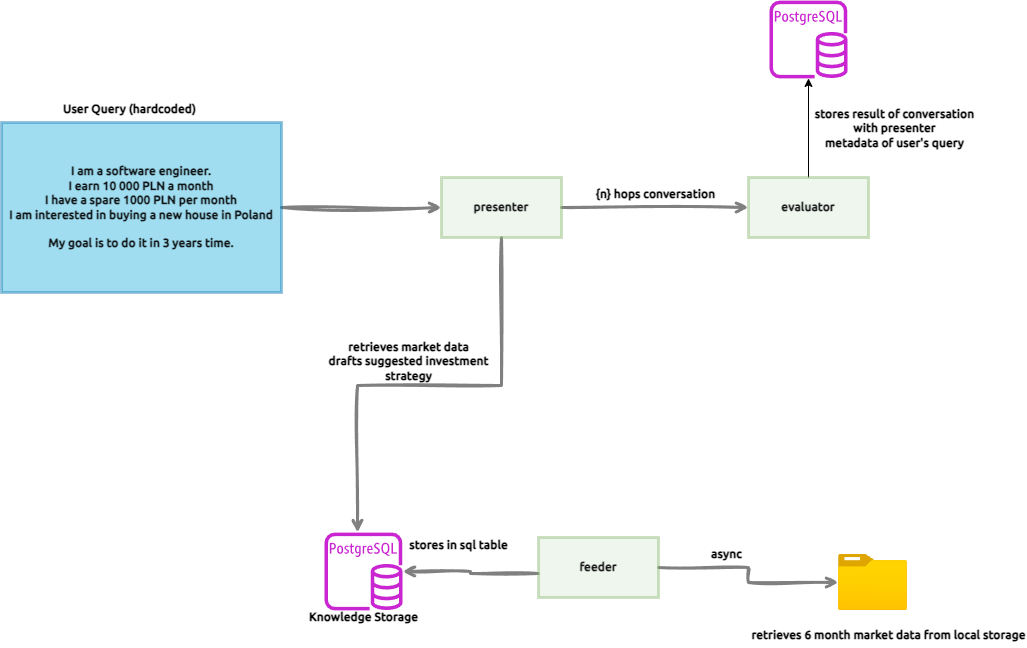

The diagram above was exported from draw.io. Its source (the exported page's mxGraphModel, read from the mxfile embedded in the PNG):
<mxGraphModel dx="1434" dy="836" grid="0" gridSize="10" guides="1" tooltips="1" connect="1" arrows="1" fold="1" page="1" pageScale="1" pageWidth="1200" pageHeight="1600" math="0" shadow="0">
  <root>
    <mxCell id="0" />
    <mxCell id="1" parent="0" />
    <mxCell id="opJD9HLW1Uyg5Fvw-MjP-20" value="" style="edgeStyle=orthogonalEdgeStyle;rounded=0;orthogonalLoop=1;jettySize=auto;html=1;labelBackgroundColor=none;endArrow=open;fontSize=19;fontFamily=Ubuntu;strokeColor=#808080;startArrow=none;startFill=0;endFill=0;strokeWidth=3;fontSource=https%3A%2F%2Ffonts.googleapis.com%2Fcss%3Ffamily%3DUbuntu;sketch=1;curveFitting=1;jiggle=2;shadow=0;labelBorderColor=none;textOpacity=90;fontStyle=1;" parent="1" source="opJD9HLW1Uyg5Fvw-MjP-1" target="opJD9HLW1Uyg5Fvw-MjP-19" edge="1">
      <mxGeometry relative="1" as="geometry" />
    </mxCell>
    <mxCell id="opJD9HLW1Uyg5Fvw-MjP-1" value="&lt;div&gt;I am a software engineer.&lt;/div&gt;&lt;div&gt;I earn 10 000 PLN a month&lt;/div&gt;&lt;div&gt;I have a spare 1000 PLN per month&lt;/div&gt;&lt;div&gt;I am interested in buying a new house in Poland&lt;/div&gt;&lt;div&gt;&lt;br&gt;&lt;/div&gt;&lt;div&gt;My goal is to do it in 3 years time.&lt;/div&gt;" style="rounded=0;whiteSpace=wrap;html=1;fillColor=#12ABDB;strokeColor=#0070AD;fontFamily=Ubuntu;strokeWidth=3;fontSource=https%3A%2F%2Ffonts.googleapis.com%2Fcss%3Ffamily%3DUbuntu;labelBorderColor=none;textOpacity=90;fontStyle=1;gradientColor=none;fillStyle=auto;labelBackgroundColor=none;opacity=40;" parent="1" vertex="1">
      <mxGeometry x="56" y="162" width="280" height="170" as="geometry" />
    </mxCell>
    <mxCell id="opJD9HLW1Uyg5Fvw-MjP-10" style="edgeStyle=orthogonalEdgeStyle;rounded=0;orthogonalLoop=1;jettySize=auto;html=1;labelBackgroundColor=none;endArrow=open;fontSize=19;fontFamily=Ubuntu;strokeColor=#808080;startArrow=none;startFill=0;endFill=0;strokeWidth=3;fontSource=https%3A%2F%2Ffonts.googleapis.com%2Fcss%3Ffamily%3DUbuntu;sketch=1;curveFitting=1;jiggle=2;shadow=0;labelBorderColor=none;textOpacity=90;fontStyle=1;" parent="1" source="opJD9HLW1Uyg5Fvw-MjP-4" target="opJD9HLW1Uyg5Fvw-MjP-6" edge="1">
      <mxGeometry relative="1" as="geometry">
        <Array as="points">
          <mxPoint x="525" y="613" />
          <mxPoint x="525" y="611" />
        </Array>
      </mxGeometry>
    </mxCell>
    <mxCell id="opJD9HLW1Uyg5Fvw-MjP-12" style="edgeStyle=orthogonalEdgeStyle;rounded=0;orthogonalLoop=1;jettySize=auto;html=1;labelBackgroundColor=none;endArrow=open;fontSize=19;fontFamily=Ubuntu;strokeColor=#808080;startArrow=none;startFill=0;endFill=0;strokeWidth=3;fontSource=https%3A%2F%2Ffonts.googleapis.com%2Fcss%3Ffamily%3DUbuntu;sketch=1;curveFitting=1;jiggle=2;shadow=0;labelBorderColor=none;textOpacity=90;fontStyle=1;" parent="1" source="opJD9HLW1Uyg5Fvw-MjP-4" target="5ZaZs-pvYe-qKwX8dHFW-2" edge="1">
      <mxGeometry relative="1" as="geometry">
        <mxPoint x="867" y="619.5" as="targetPoint" />
      </mxGeometry>
    </mxCell>
    <mxCell id="opJD9HLW1Uyg5Fvw-MjP-4" value="feeder" style="whiteSpace=wrap;html=1;rounded=0;fillColor=#d5e8d4;strokeColor=#82b366;fontFamily=Ubuntu;strokeWidth=3;fontSource=https%3A%2F%2Ffonts.googleapis.com%2Fcss%3Ffamily%3DUbuntu;labelBorderColor=none;textOpacity=90;fontStyle=1;fillStyle=auto;labelBackgroundColor=none;opacity=40;" parent="1" vertex="1">
      <mxGeometry x="593" y="577" width="120" height="60" as="geometry" />
    </mxCell>
    <mxCell id="opJD9HLW1Uyg5Fvw-MjP-6" value="" style="sketch=0;outlineConnect=0;fontColor=#232F3E;gradientColor=none;fillColor=#C925D1;strokeColor=none;dashed=0;verticalLabelPosition=bottom;verticalAlign=top;align=center;html=1;fontSize=12;fontStyle=0;aspect=fixed;pointerEvents=1;shape=mxgraph.aws4.rds_postgresql_instance;" parent="1" vertex="1">
      <mxGeometry x="379" y="572" width="78" height="78" as="geometry" />
    </mxCell>
    <mxCell id="opJD9HLW1Uyg5Fvw-MjP-7" value="Knowledge Storage" style="text;html=1;align=center;verticalAlign=middle;resizable=0;points=[];autosize=1;strokeColor=none;fillColor=none;fontFamily=Ubuntu;fontSource=https%3A%2F%2Ffonts.googleapis.com%2Fcss%3Ffamily%3DUbuntu;fontStyle=1;" parent="1" vertex="1">
      <mxGeometry x="353" y="642" width="130" height="30" as="geometry" />
    </mxCell>
    <mxCell id="opJD9HLW1Uyg5Fvw-MjP-13" value="retrieves 6 month market data from local storage" style="text;html=1;align=center;verticalAlign=middle;resizable=0;points=[];autosize=1;strokeColor=none;fillColor=none;fontFamily=Ubuntu;fontSource=https%3A%2F%2Ffonts.googleapis.com%2Fcss%3Ffamily%3DUbuntu;fontStyle=1;" parent="1" vertex="1">
      <mxGeometry x="805" y="662" width="276" height="26" as="geometry" />
    </mxCell>
    <mxCell id="opJD9HLW1Uyg5Fvw-MjP-14" value="stores in sql table" style="text;html=1;align=center;verticalAlign=middle;resizable=0;points=[];autosize=1;strokeColor=none;fillColor=none;fontFamily=Ubuntu;fontSource=https%3A%2F%2Ffonts.googleapis.com%2Fcss%3Ffamily%3DUbuntu;fontStyle=1;" parent="1" vertex="1">
      <mxGeometry x="457" y="572" width="111" height="26" as="geometry" />
    </mxCell>
    <mxCell id="opJD9HLW1Uyg5Fvw-MjP-18" value="User Query (hardcoded)" style="text;html=1;align=center;verticalAlign=middle;resizable=0;points=[];autosize=1;strokeColor=none;fillColor=none;fontFamily=Ubuntu;fontSource=https%3A%2F%2Ffonts.googleapis.com%2Fcss%3Ffamily%3DUbuntu;fontStyle=1;" parent="1" vertex="1">
      <mxGeometry x="110" y="136" width="147" height="26" as="geometry" />
    </mxCell>
    <mxCell id="SjYf4q5xqTKtXkVGE02z-1" style="edgeStyle=orthogonalEdgeStyle;rounded=0;orthogonalLoop=1;jettySize=auto;html=1;labelBackgroundColor=none;endArrow=open;fontSize=19;fontFamily=Ubuntu;strokeColor=#808080;startArrow=none;startFill=0;endFill=0;strokeWidth=3;fontSource=https%3A%2F%2Ffonts.googleapis.com%2Fcss%3Ffamily%3DUbuntu;sketch=1;curveFitting=1;jiggle=2;shadow=0;labelBorderColor=none;textOpacity=90;fontStyle=1;" parent="1" source="opJD9HLW1Uyg5Fvw-MjP-19" target="opJD9HLW1Uyg5Fvw-MjP-6" edge="1">
      <mxGeometry relative="1" as="geometry">
        <Array as="points">
          <mxPoint x="556" y="425" />
          <mxPoint x="412" y="425" />
        </Array>
      </mxGeometry>
    </mxCell>
    <mxCell id="SjYf4q5xqTKtXkVGE02z-8" style="edgeStyle=orthogonalEdgeStyle;rounded=0;orthogonalLoop=1;jettySize=auto;html=1;startArrow=none;startFill=0;labelBackgroundColor=none;endArrow=open;fontSize=19;fontFamily=Ubuntu;strokeColor=#808080;endFill=0;strokeWidth=3;fontSource=https%3A%2F%2Ffonts.googleapis.com%2Fcss%3Ffamily%3DUbuntu;sketch=1;curveFitting=1;jiggle=2;shadow=0;labelBorderColor=none;textOpacity=90;fontStyle=1;" parent="1" source="opJD9HLW1Uyg5Fvw-MjP-19" target="SjYf4q5xqTKtXkVGE02z-3" edge="1">
      <mxGeometry relative="1" as="geometry" />
    </mxCell>
    <mxCell id="opJD9HLW1Uyg5Fvw-MjP-19" value="presenter" style="whiteSpace=wrap;html=1;fillColor=#d5e8d4;strokeColor=#82b366;rounded=0;fontFamily=Ubuntu;strokeWidth=3;fontSource=https%3A%2F%2Ffonts.googleapis.com%2Fcss%3Ffamily%3DUbuntu;labelBorderColor=none;textOpacity=90;fontStyle=1;fillStyle=auto;labelBackgroundColor=none;opacity=40;" parent="1" vertex="1">
      <mxGeometry x="496" y="217" width="120" height="60" as="geometry" />
    </mxCell>
    <mxCell id="SjYf4q5xqTKtXkVGE02z-2" value="retrieves market data&lt;br&gt;drafts suggested investment&lt;br&gt;strategy" style="text;html=1;align=center;verticalAlign=middle;resizable=0;points=[];autosize=1;strokeColor=none;fillColor=none;fontFamily=Ubuntu;fontSource=https%3A%2F%2Ffonts.googleapis.com%2Fcss%3Ffamily%3DUbuntu;fontStyle=1;" parent="1" vertex="1">
      <mxGeometry x="379" y="373" width="168" height="55" as="geometry" />
    </mxCell>
    <mxCell id="SjYf4q5xqTKtXkVGE02z-5" style="edgeStyle=orthogonalEdgeStyle;rounded=0;orthogonalLoop=1;jettySize=auto;html=1;" parent="1" source="SjYf4q5xqTKtXkVGE02z-3" target="SjYf4q5xqTKtXkVGE02z-4" edge="1">
      <mxGeometry relative="1" as="geometry" />
    </mxCell>
    <mxCell id="SjYf4q5xqTKtXkVGE02z-3" value="evaluator" style="whiteSpace=wrap;html=1;fillColor=#d5e8d4;strokeColor=#82b366;rounded=0;fontFamily=Ubuntu;strokeWidth=3;fontSource=https%3A%2F%2Ffonts.googleapis.com%2Fcss%3Ffamily%3DUbuntu;labelBorderColor=none;textOpacity=90;fontStyle=1;fillStyle=auto;labelBackgroundColor=none;opacity=40;" parent="1" vertex="1">
      <mxGeometry x="803" y="217" width="120" height="60" as="geometry" />
    </mxCell>
    <mxCell id="SjYf4q5xqTKtXkVGE02z-4" value="" style="sketch=0;outlineConnect=0;fontColor=#232F3E;gradientColor=none;fillColor=#C925D1;strokeColor=none;dashed=0;verticalLabelPosition=bottom;verticalAlign=top;align=center;html=1;fontSize=12;fontStyle=0;aspect=fixed;pointerEvents=1;shape=mxgraph.aws4.rds_postgresql_instance;" parent="1" vertex="1">
      <mxGeometry x="824" y="40" width="78" height="78" as="geometry" />
    </mxCell>
    <mxCell id="SjYf4q5xqTKtXkVGE02z-6" value="stores result of conversation&lt;br&gt;with presenter&lt;br&gt;metadata of user's query" style="text;html=1;align=center;verticalAlign=middle;resizable=0;points=[];autosize=1;strokeColor=none;fillColor=none;fontFamily=Ubuntu;fontSource=https%3A%2F%2Ffonts.googleapis.com%2Fcss%3Ffamily%3DUbuntu;fontStyle=1;" parent="1" vertex="1">
      <mxGeometry x="865" y="140" width="168" height="55" as="geometry" />
    </mxCell>
    <mxCell id="SjYf4q5xqTKtXkVGE02z-7" value="async" style="text;html=1;align=center;verticalAlign=middle;resizable=0;points=[];autosize=1;strokeColor=none;fillColor=none;fontFamily=Ubuntu;fontSource=https%3A%2F%2Ffonts.googleapis.com%2Fcss%3Ffamily%3DUbuntu;fontStyle=1;" parent="1" vertex="1">
      <mxGeometry x="756" y="581" width="49" height="26" as="geometry" />
    </mxCell>
    <mxCell id="SjYf4q5xqTKtXkVGE02z-9" value="{n} hops conversation" style="text;html=1;align=center;verticalAlign=middle;resizable=0;points=[];autosize=1;strokeColor=none;fillColor=none;fontFamily=Ubuntu;fontSource=https%3A%2F%2Ffonts.googleapis.com%2Fcss%3Ffamily%3DUbuntu;fontStyle=1;" parent="1" vertex="1">
      <mxGeometry x="643" y="221" width="133" height="26" as="geometry" />
    </mxCell>
    <mxCell id="5ZaZs-pvYe-qKwX8dHFW-2" value="" style="image;aspect=fixed;html=1;points=[];align=center;fontSize=12;image=img/lib/azure2/general/Folder_Blank.svg;" vertex="1" parent="1">
      <mxGeometry x="893" y="594" width="69" height="56.00000000000001" as="geometry" />
    </mxCell>
  </root>
</mxGraphModel>